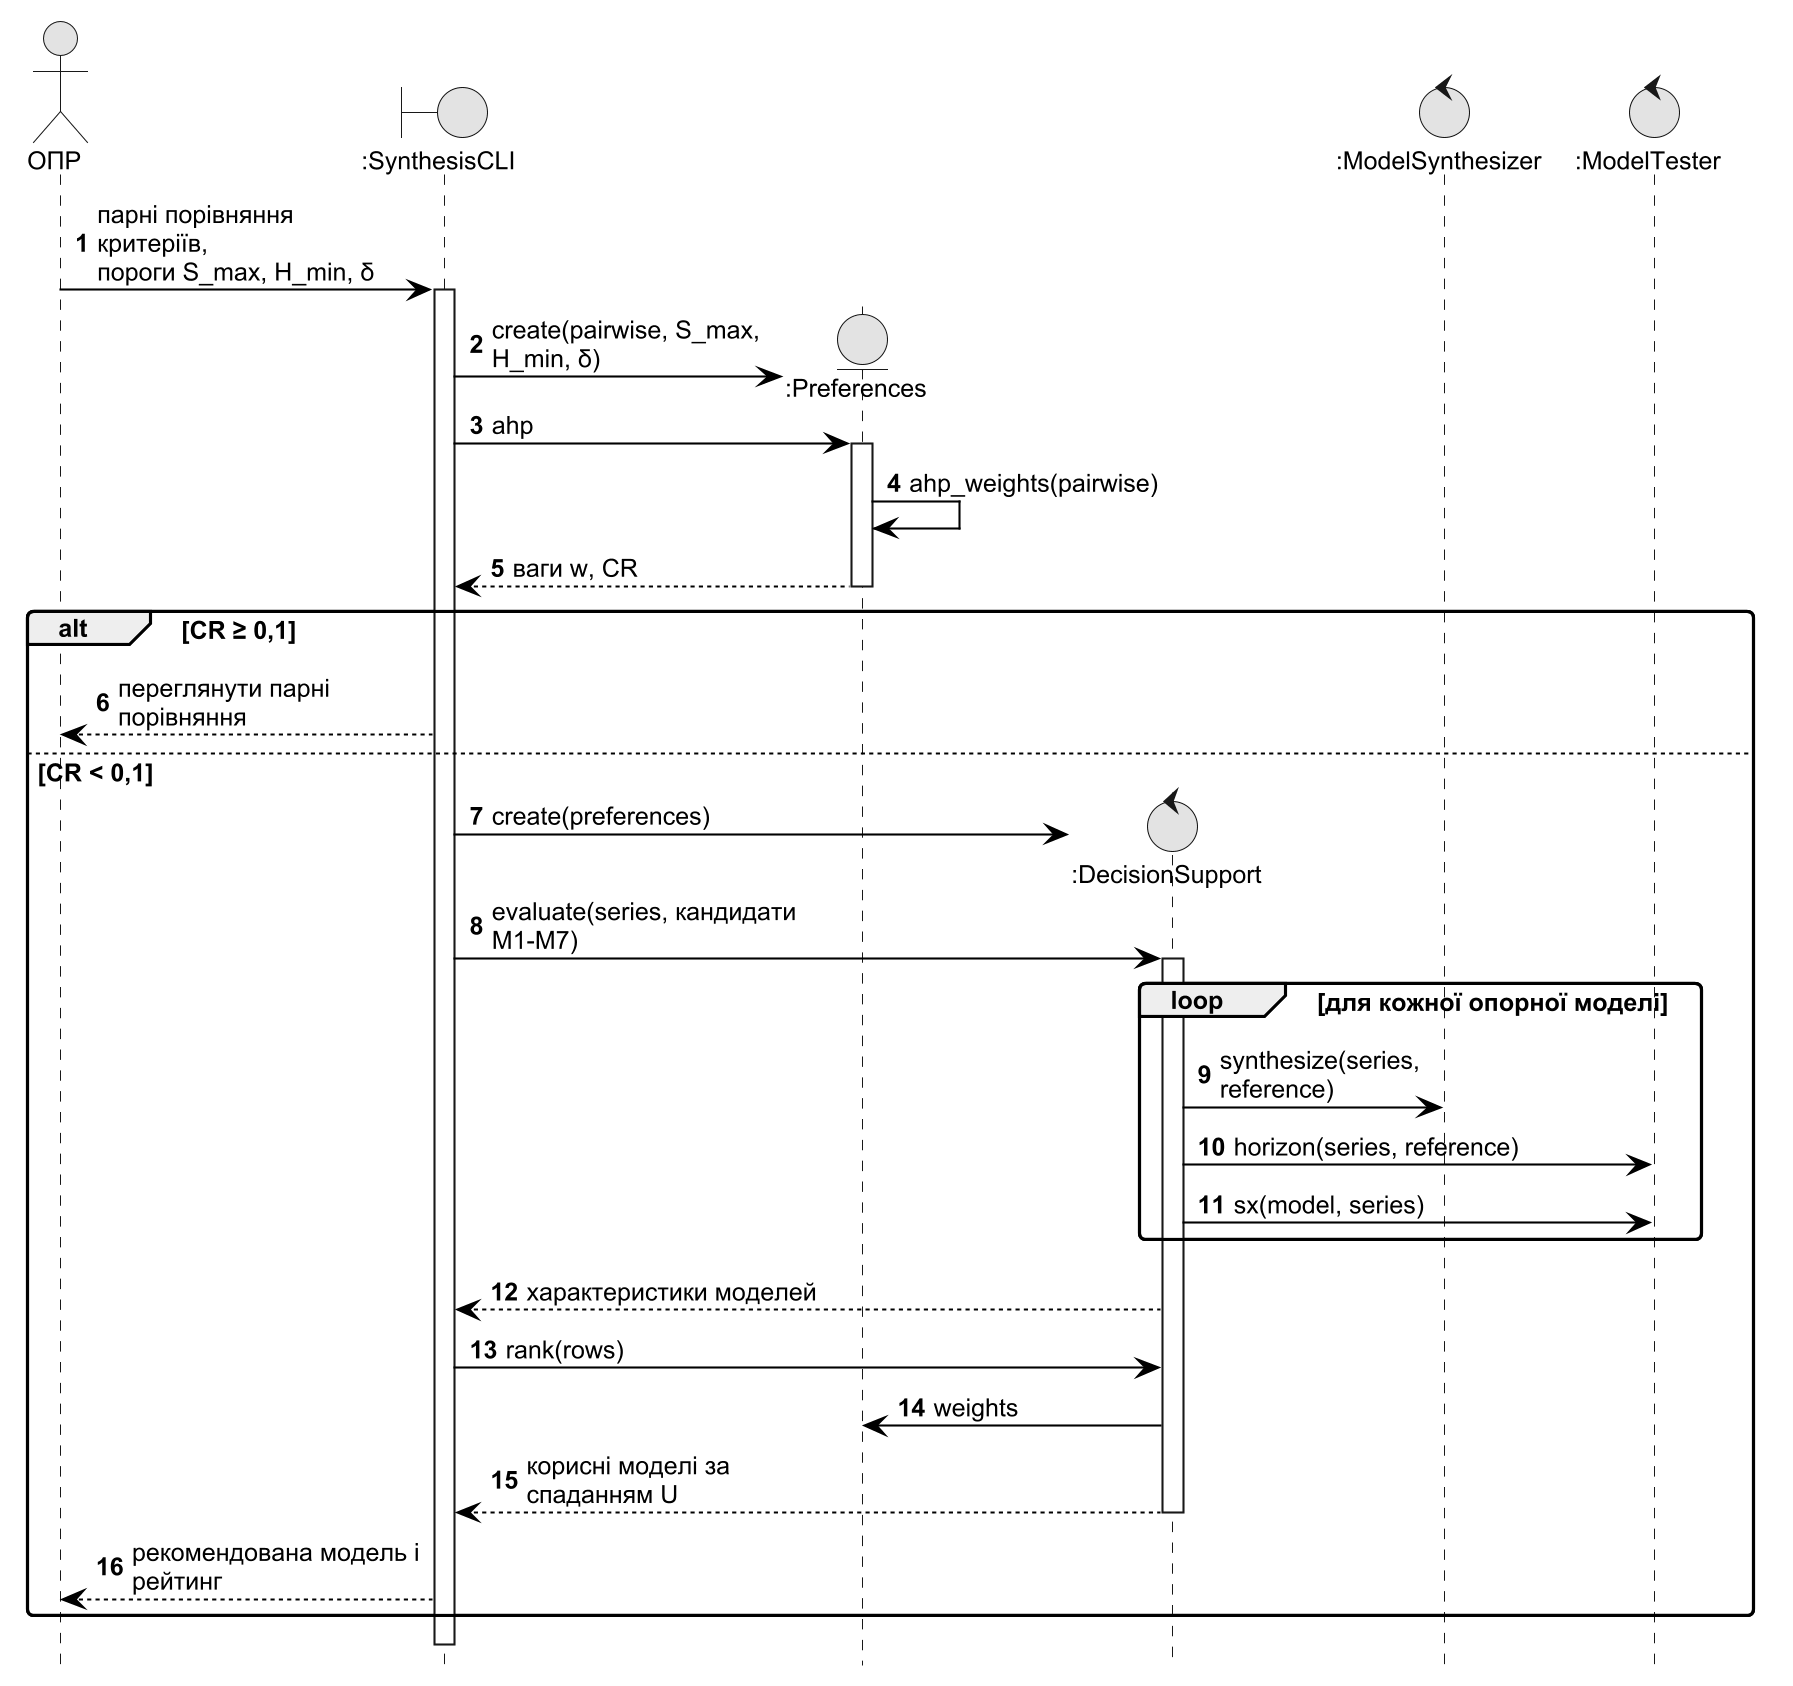

The diagram above was rendered by PlantUML. Its source (embedded in the PNG):
@startuml sequence_preferences
!include style.iuml
skinparam sequenceMessageAlign left
skinparam maxMessageSize 150
hide footbox
autonumber

actor "ОПР" as D
boundary ":SynthesisCLI" as CLI
entity ":Preferences" as P
control ":DecisionSupport" as DS
control ":ModelSynthesizer" as SYN
control ":ModelTester" as TST

D -> CLI : парні порівняння критеріїв,\nпороги S_max, H_min, δ
activate CLI
CLI -> P ** : create(pairwise, S_max, H_min, δ)
CLI -> P : ahp
activate P
P -> P : ahp_weights(pairwise)
P --> CLI : ваги w, CR
deactivate P
alt CR ≥ 0,1
  CLI --> D : переглянути парні порівняння
else CR < 0,1
  CLI -> DS ** : create(preferences)
  CLI -> DS : evaluate(series, кандидати M1-M7)
  activate DS
  loop для кожної опорної моделі
    DS -> SYN : synthesize(series, reference)
    DS -> TST : horizon(series, reference)
    DS -> TST : sx(model, series)
  end
  DS --> CLI : характеристики моделей
  CLI -> DS : rank(rows)
  DS -> P : weights
  DS --> CLI : корисні моделі за спаданням U
  deactivate DS
  CLI --> D : рекомендована модель і рейтинг
end
deactivate CLI
@enduml